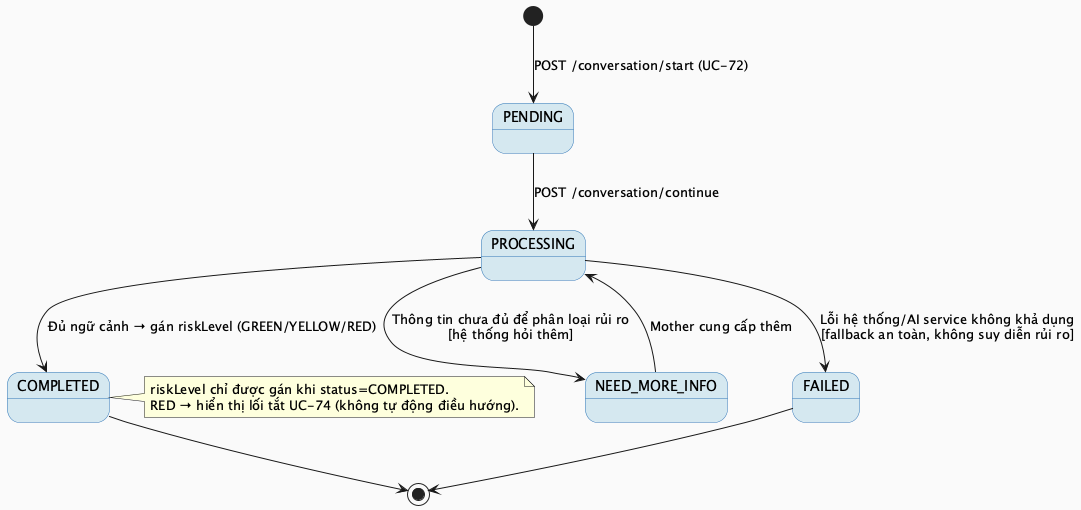

The diagram above was rendered by PlantUML. Its source (embedded in the PNG):
@startuml MF06_01_IntakeStatus_StateMachine
skinparam backgroundColor #FAFAFA
skinparam StateBackgroundColor #D5E8F0
skinparam StateBorderColor #2E75B6

[*] --> PENDING : POST /conversation/start (UC-72)

PENDING --> PROCESSING : POST /conversation/continue
PROCESSING --> NEED_MORE_INFO : Thông tin chưa đủ để phân loại rủi ro\n[hệ thống hỏi thêm]
NEED_MORE_INFO --> PROCESSING : Mother cung cấp thêm

PROCESSING --> COMPLETED : Đủ ngữ cảnh → gán riskLevel (GREEN/YELLOW/RED)
PROCESSING --> FAILED : Lỗi hệ thống/AI service không khả dụng\n[fallback an toàn, không suy diễn rủi ro]

COMPLETED --> [*]
FAILED --> [*]

note right of COMPLETED
  riskLevel chỉ được gán khi status=COMPLETED.
  RED → hiển thị lối tắt UC-74 (không tự động điều hướng).
end note

@enduml